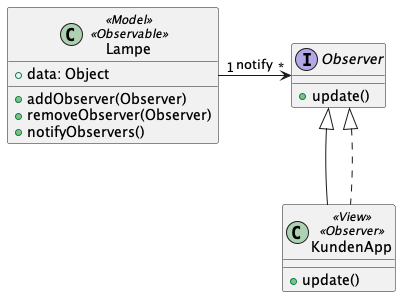

The diagram above was rendered by PlantUML. Its source (embedded in the PNG):
@startuml


class Lampe << Model >> << Observable >>{
  +data: Object
  +addObserver(Observer)
  +removeObserver(Observer)
  +notifyObservers()
}

class KundenApp << View >> << Observer >>{
  +update()
}


interface Observer {
  +update()
}

KundenApp -up-|> Observer



Lampe "1" -right-> "*" Observer : notify
Observer <|.. KundenApp

@enduml